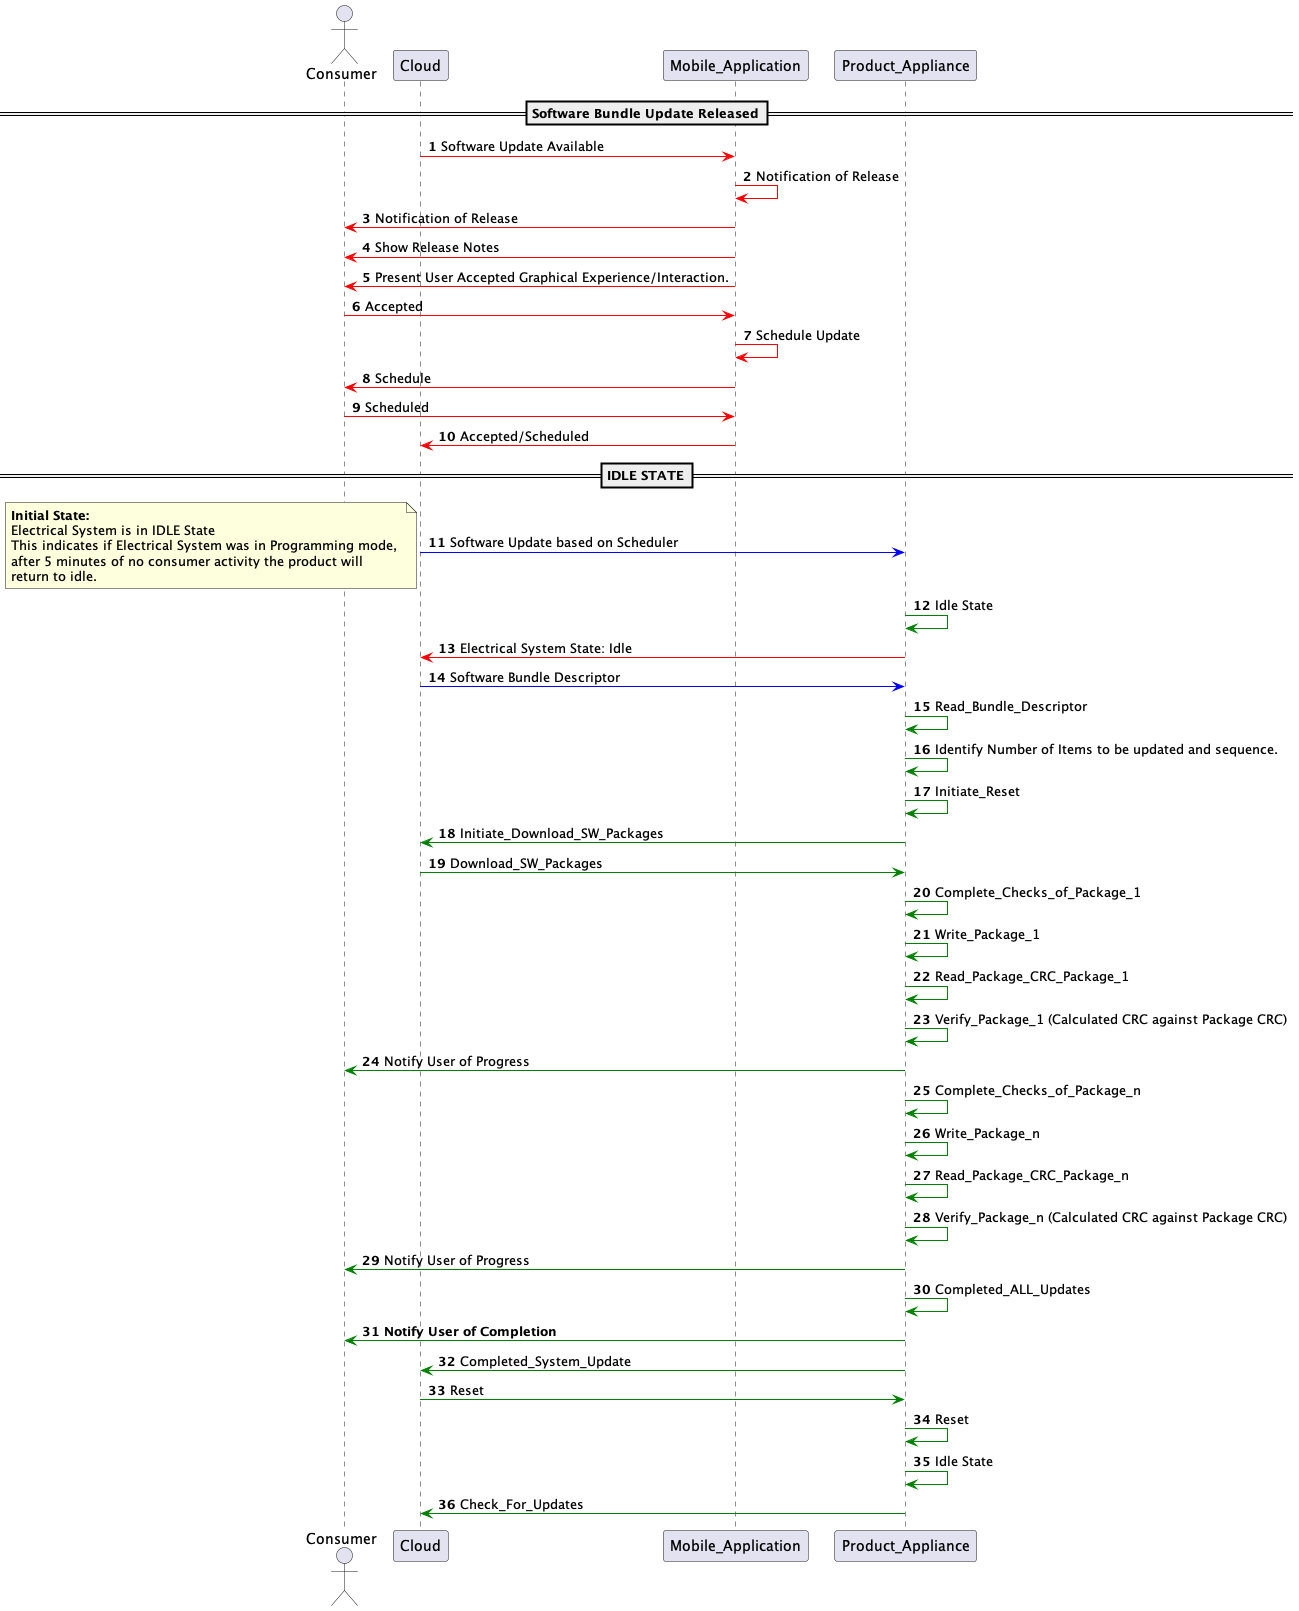

The diagram above was rendered by PlantUML. Its source (embedded in the PNG):
@startuml user_interaction_sequence

    autonumber
    actor Consumer

    ==Software Bundle Update Released==
    Cloud -[#red]> Mobile_Application : Software Update Available
    Mobile_Application -[#red]> Mobile_Application : Notification of Release
    Mobile_Application -[#red]> Consumer : Notification of Release
    Mobile_Application -[#red]> Consumer : Show Release Notes
    Mobile_Application -[#red]> Consumer : Present User Accepted Graphical Experience/Interaction.
    Consumer -[#red]> Mobile_Application : Accepted
    Mobile_Application -[#red]> Mobile_Application : Schedule Update
    Mobile_Application -[#red]> Consumer : Schedule
    Consumer -[#red]> Mobile_Application : Scheduled
    Mobile_Application -[#red]> Cloud : Accepted/Scheduled

    ==IDLE STATE==

    Cloud -[#blue]> Product_Appliance: Software Update based on Scheduler
    note left 
    **Initial State:**
    Electrical System is in IDLE State
    This indicates if Electrical System was in Programming mode, 
    after 5 minutes of no consumer activity the product will 
    return to idle.
    end note
    Product_Appliance -[#Green]> Product_Appliance : Idle State
    Product_Appliance -[#red]> Cloud: Electrical System State: Idle
    Cloud -[#blue]> Product_Appliance: Software Bundle Descriptor
    Product_Appliance -[#Green]> Product_Appliance : Read_Bundle_Descriptor
    Product_Appliance -[#Green]> Product_Appliance : Identify Number of Items to be updated and sequence.
    Product_Appliance -[#Green]> Product_Appliance : Initiate_Reset
    Product_Appliance -[#Green]> Cloud : Initiate_Download_SW_Packages
    Cloud -[#Green]> Product_Appliance : Download_SW_Packages
    Product_Appliance -[#Green]> Product_Appliance : Complete_Checks_of_Package_1
    Product_Appliance -[#Green]> Product_Appliance : Write_Package_1
    Product_Appliance -[#Green]> Product_Appliance : Read_Package_CRC_Package_1
    Product_Appliance -[#Green]> Product_Appliance : Verify_Package_1 (Calculated CRC against Package CRC)
    Product_Appliance -[#Green]> Consumer : Notify User of Progress
    Product_Appliance -[#Green]> Product_Appliance : Complete_Checks_of_Package_n
    Product_Appliance -[#Green]> Product_Appliance : Write_Package_n
    Product_Appliance -[#Green]> Product_Appliance : Read_Package_CRC_Package_n
    Product_Appliance -[#Green]> Product_Appliance : Verify_Package_n (Calculated CRC against Package CRC)
    Product_Appliance -[#Green]> Consumer : Notify User of Progress
    Product_Appliance -[#Green]> Product_Appliance : Completed_ALL_Updates
    Product_Appliance -[#Green]> Consumer : **Notify User of Completion**
    Product_Appliance -[#Green]> Cloud : Completed_System_Update
    Cloud -[#Green]> Product_Appliance: Reset
    Product_Appliance -[#Green]> Product_Appliance : Reset
    Product_Appliance -[#Green]> Product_Appliance : Idle State
    Product_Appliance -[#Green]> Cloud : Check_For_Updates
    
@enduml